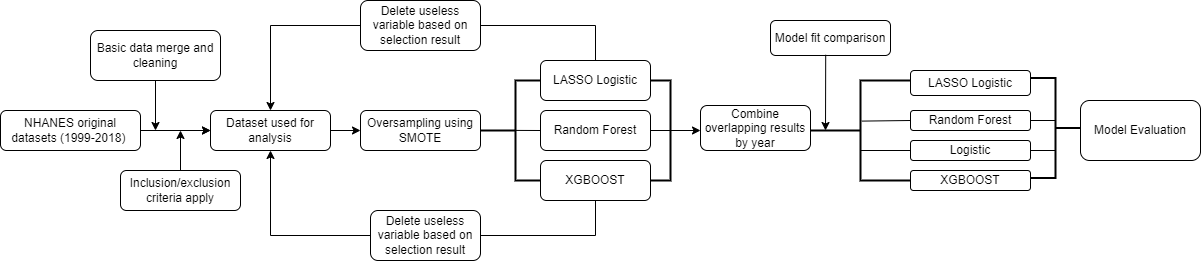

The diagram above was exported from draw.io. Its source (the exported page's mxGraphModel, read from the mxfile embedded in the PNG):
<mxGraphModel dx="1057" dy="1720" grid="1" gridSize="10" guides="1" tooltips="1" connect="1" arrows="1" fold="1" page="1" pageScale="1" pageWidth="827" pageHeight="1169" math="0" shadow="0">
  <root>
    <mxCell id="WIyWlLk6GJQsqaUBKTNV-0" />
    <mxCell id="WIyWlLk6GJQsqaUBKTNV-1" parent="WIyWlLk6GJQsqaUBKTNV-0" />
    <mxCell id="XHGAcSni-Kbprlse5u6Y-3" value="" style="edgeStyle=orthogonalEdgeStyle;rounded=0;orthogonalLoop=1;jettySize=auto;html=1;entryX=0;entryY=0.5;entryDx=0;entryDy=0;" parent="WIyWlLk6GJQsqaUBKTNV-1" source="WIyWlLk6GJQsqaUBKTNV-3" target="XHGAcSni-Kbprlse5u6Y-14" edge="1">
      <mxGeometry relative="1" as="geometry">
        <mxPoint x="340" y="100" as="targetPoint" />
        <Array as="points" />
      </mxGeometry>
    </mxCell>
    <mxCell id="XHGAcSni-Kbprlse5u6Y-55" value="" style="edgeStyle=orthogonalEdgeStyle;rounded=0;orthogonalLoop=1;jettySize=auto;html=1;" parent="WIyWlLk6GJQsqaUBKTNV-1" source="WIyWlLk6GJQsqaUBKTNV-3" target="XHGAcSni-Kbprlse5u6Y-14" edge="1">
      <mxGeometry relative="1" as="geometry" />
    </mxCell>
    <mxCell id="WIyWlLk6GJQsqaUBKTNV-3" value="NHANES original datasets (1999-2018)&amp;nbsp;" style="rounded=1;whiteSpace=wrap;html=1;fontSize=12;glass=0;strokeWidth=1;shadow=0;" parent="WIyWlLk6GJQsqaUBKTNV-1" vertex="1">
      <mxGeometry x="100" y="80" width="140" height="40" as="geometry" />
    </mxCell>
    <mxCell id="XHGAcSni-Kbprlse5u6Y-11" value="" style="edgeStyle=orthogonalEdgeStyle;rounded=0;orthogonalLoop=1;jettySize=auto;html=1;" parent="WIyWlLk6GJQsqaUBKTNV-1" source="XHGAcSni-Kbprlse5u6Y-9" edge="1">
      <mxGeometry relative="1" as="geometry">
        <mxPoint x="255" y="100" as="targetPoint" />
      </mxGeometry>
    </mxCell>
    <mxCell id="XHGAcSni-Kbprlse5u6Y-9" value="Basic data merge and cleaning" style="rounded=1;whiteSpace=wrap;html=1;" parent="WIyWlLk6GJQsqaUBKTNV-1" vertex="1">
      <mxGeometry x="190" width="130" height="50" as="geometry" />
    </mxCell>
    <mxCell id="XHGAcSni-Kbprlse5u6Y-20" value="" style="edgeStyle=orthogonalEdgeStyle;rounded=0;orthogonalLoop=1;jettySize=auto;html=1;" parent="WIyWlLk6GJQsqaUBKTNV-1" source="XHGAcSni-Kbprlse5u6Y-14" target="XHGAcSni-Kbprlse5u6Y-19" edge="1">
      <mxGeometry relative="1" as="geometry" />
    </mxCell>
    <mxCell id="XHGAcSni-Kbprlse5u6Y-14" value="Dataset used for analysis" style="rounded=1;whiteSpace=wrap;html=1;fontSize=12;glass=0;strokeWidth=1;shadow=0;" parent="WIyWlLk6GJQsqaUBKTNV-1" vertex="1">
      <mxGeometry x="310" y="80" width="120" height="40" as="geometry" />
    </mxCell>
    <mxCell id="XHGAcSni-Kbprlse5u6Y-19" value="Oversampling using SMOTE" style="rounded=1;whiteSpace=wrap;html=1;fontSize=12;glass=0;strokeWidth=1;shadow=0;" parent="WIyWlLk6GJQsqaUBKTNV-1" vertex="1">
      <mxGeometry x="460" y="80" width="120" height="40" as="geometry" />
    </mxCell>
    <mxCell id="XHGAcSni-Kbprlse5u6Y-21" value="Inclusion/exclusion criteria apply" style="rounded=1;whiteSpace=wrap;html=1;" parent="WIyWlLk6GJQsqaUBKTNV-1" vertex="1">
      <mxGeometry x="220" y="140" width="120" height="40" as="geometry" />
    </mxCell>
    <mxCell id="XHGAcSni-Kbprlse5u6Y-29" value="" style="strokeWidth=2;html=1;shape=mxgraph.flowchart.annotation_2;align=left;labelPosition=right;pointerEvents=1;" parent="WIyWlLk6GJQsqaUBKTNV-1" vertex="1">
      <mxGeometry x="580" y="50" width="70" height="100" as="geometry" />
    </mxCell>
    <mxCell id="XHGAcSni-Kbprlse5u6Y-31" value="LASSO Logistic" style="rounded=1;whiteSpace=wrap;html=1;" parent="WIyWlLk6GJQsqaUBKTNV-1" vertex="1">
      <mxGeometry x="640" y="30" width="110" height="40" as="geometry" />
    </mxCell>
    <mxCell id="XHGAcSni-Kbprlse5u6Y-32" value="XGBOOST" style="rounded=1;whiteSpace=wrap;html=1;" parent="WIyWlLk6GJQsqaUBKTNV-1" vertex="1">
      <mxGeometry x="640" y="130" width="110" height="40" as="geometry" />
    </mxCell>
    <mxCell id="XHGAcSni-Kbprlse5u6Y-35" value="" style="edgeStyle=orthogonalEdgeStyle;rounded=0;orthogonalLoop=1;jettySize=auto;html=1;" parent="WIyWlLk6GJQsqaUBKTNV-1" source="XHGAcSni-Kbprlse5u6Y-33" edge="1">
      <mxGeometry relative="1" as="geometry">
        <mxPoint x="800" y="100" as="targetPoint" />
      </mxGeometry>
    </mxCell>
    <mxCell id="XHGAcSni-Kbprlse5u6Y-33" value="" style="strokeWidth=2;html=1;shape=mxgraph.flowchart.annotation_1;align=left;pointerEvents=1;rotation=-180;" parent="WIyWlLk6GJQsqaUBKTNV-1" vertex="1">
      <mxGeometry x="750" y="50" width="20" height="100" as="geometry" />
    </mxCell>
    <mxCell id="XHGAcSni-Kbprlse5u6Y-36" value="Combine overlapping results by year" style="rounded=1;whiteSpace=wrap;html=1;" parent="WIyWlLk6GJQsqaUBKTNV-1" vertex="1">
      <mxGeometry x="800" y="75" width="110" height="45" as="geometry" />
    </mxCell>
    <mxCell id="XHGAcSni-Kbprlse5u6Y-39" value="Delete useless variable based on selection result" style="rounded=1;whiteSpace=wrap;html=1;" parent="WIyWlLk6GJQsqaUBKTNV-1" vertex="1">
      <mxGeometry x="460" y="-30" width="120" height="50" as="geometry" />
    </mxCell>
    <mxCell id="XHGAcSni-Kbprlse5u6Y-42" value="Delete useless variable based on selection result" style="rounded=1;whiteSpace=wrap;html=1;" parent="WIyWlLk6GJQsqaUBKTNV-1" vertex="1">
      <mxGeometry x="470" y="180" width="110" height="50" as="geometry" />
    </mxCell>
    <mxCell id="XHGAcSni-Kbprlse5u6Y-49" value="" style="endArrow=none;html=1;rounded=0;exitX=1;exitY=0.5;exitDx=0;exitDy=0;entryX=0.5;entryY=0;entryDx=0;entryDy=0;" parent="WIyWlLk6GJQsqaUBKTNV-1" source="XHGAcSni-Kbprlse5u6Y-39" target="XHGAcSni-Kbprlse5u6Y-31" edge="1">
      <mxGeometry width="50" height="50" relative="1" as="geometry">
        <mxPoint x="440" y="130" as="sourcePoint" />
        <mxPoint x="490" y="80" as="targetPoint" />
        <Array as="points">
          <mxPoint x="695" y="-5" />
        </Array>
      </mxGeometry>
    </mxCell>
    <mxCell id="XHGAcSni-Kbprlse5u6Y-51" value="" style="endArrow=classic;html=1;rounded=0;exitX=0;exitY=0.5;exitDx=0;exitDy=0;entryX=0.5;entryY=0;entryDx=0;entryDy=0;" parent="WIyWlLk6GJQsqaUBKTNV-1" source="XHGAcSni-Kbprlse5u6Y-39" target="XHGAcSni-Kbprlse5u6Y-14" edge="1">
      <mxGeometry width="50" height="50" relative="1" as="geometry">
        <mxPoint x="364" as="sourcePoint" />
        <mxPoint x="414" y="-50" as="targetPoint" />
        <Array as="points">
          <mxPoint x="370" y="-5" />
        </Array>
      </mxGeometry>
    </mxCell>
    <mxCell id="XHGAcSni-Kbprlse5u6Y-52" value="" style="endArrow=classic;html=1;rounded=0;exitX=0;exitY=0.5;exitDx=0;exitDy=0;entryX=0.5;entryY=1;entryDx=0;entryDy=0;" parent="WIyWlLk6GJQsqaUBKTNV-1" source="XHGAcSni-Kbprlse5u6Y-42" target="XHGAcSni-Kbprlse5u6Y-14" edge="1">
      <mxGeometry width="50" height="50" relative="1" as="geometry">
        <mxPoint x="440" y="130" as="sourcePoint" />
        <mxPoint x="490" y="80" as="targetPoint" />
        <Array as="points">
          <mxPoint x="370" y="205" />
        </Array>
      </mxGeometry>
    </mxCell>
    <mxCell id="XHGAcSni-Kbprlse5u6Y-53" value="" style="endArrow=none;html=1;rounded=0;exitX=1;exitY=0.5;exitDx=0;exitDy=0;entryX=0.5;entryY=1;entryDx=0;entryDy=0;" parent="WIyWlLk6GJQsqaUBKTNV-1" source="XHGAcSni-Kbprlse5u6Y-42" target="XHGAcSni-Kbprlse5u6Y-32" edge="1">
      <mxGeometry width="50" height="50" relative="1" as="geometry">
        <mxPoint x="440" y="130" as="sourcePoint" />
        <mxPoint x="490" y="80" as="targetPoint" />
        <Array as="points">
          <mxPoint x="695" y="205" />
        </Array>
      </mxGeometry>
    </mxCell>
    <mxCell id="XHGAcSni-Kbprlse5u6Y-54" value="" style="endArrow=classic;html=1;rounded=0;exitX=0.5;exitY=0;exitDx=0;exitDy=0;" parent="WIyWlLk6GJQsqaUBKTNV-1" source="XHGAcSni-Kbprlse5u6Y-21" edge="1">
      <mxGeometry width="50" height="50" relative="1" as="geometry">
        <mxPoint x="440" y="130" as="sourcePoint" />
        <mxPoint x="280" y="100" as="targetPoint" />
      </mxGeometry>
    </mxCell>
    <mxCell id="XHGAcSni-Kbprlse5u6Y-56" value="" style="strokeWidth=2;html=1;shape=mxgraph.flowchart.annotation_2;align=left;labelPosition=right;pointerEvents=1;" parent="WIyWlLk6GJQsqaUBKTNV-1" vertex="1">
      <mxGeometry x="910" y="50" width="100" height="100" as="geometry" />
    </mxCell>
    <mxCell id="XHGAcSni-Kbprlse5u6Y-57" value="LASSO Logistic" style="rounded=1;whiteSpace=wrap;html=1;" parent="WIyWlLk6GJQsqaUBKTNV-1" vertex="1">
      <mxGeometry x="1010" y="40" width="120" height="25" as="geometry" />
    </mxCell>
    <mxCell id="XHGAcSni-Kbprlse5u6Y-59" value="Random Forest" style="rounded=1;whiteSpace=wrap;html=1;" parent="WIyWlLk6GJQsqaUBKTNV-1" vertex="1">
      <mxGeometry x="1010" y="80" width="120" height="20" as="geometry" />
    </mxCell>
    <mxCell id="XHGAcSni-Kbprlse5u6Y-60" value="XGBOOST" style="rounded=1;whiteSpace=wrap;html=1;" parent="WIyWlLk6GJQsqaUBKTNV-1" vertex="1">
      <mxGeometry x="1010" y="140" width="120" height="20" as="geometry" />
    </mxCell>
    <mxCell id="XHGAcSni-Kbprlse5u6Y-61" value="" style="strokeWidth=2;html=1;shape=mxgraph.flowchart.annotation_2;align=left;labelPosition=right;pointerEvents=1;direction=west;" parent="WIyWlLk6GJQsqaUBKTNV-1" vertex="1">
      <mxGeometry x="1130" y="47.5" width="50" height="100" as="geometry" />
    </mxCell>
    <mxCell id="XHGAcSni-Kbprlse5u6Y-63" value="" style="endArrow=none;html=1;rounded=0;exitX=0;exitY=0.5;exitDx=0;exitDy=0;entryX=0.513;entryY=0.406;entryDx=0;entryDy=0;entryPerimeter=0;" parent="WIyWlLk6GJQsqaUBKTNV-1" source="XHGAcSni-Kbprlse5u6Y-59" target="XHGAcSni-Kbprlse5u6Y-56" edge="1">
      <mxGeometry width="50" height="50" relative="1" as="geometry">
        <mxPoint x="930" y="130" as="sourcePoint" />
        <mxPoint x="990" y="100" as="targetPoint" />
      </mxGeometry>
    </mxCell>
    <mxCell id="XHGAcSni-Kbprlse5u6Y-67" value="" style="endArrow=none;html=1;rounded=0;" parent="WIyWlLk6GJQsqaUBKTNV-1" edge="1">
      <mxGeometry width="50" height="50" relative="1" as="geometry">
        <mxPoint x="1130" y="90" as="sourcePoint" />
        <mxPoint x="1155" y="90" as="targetPoint" />
      </mxGeometry>
    </mxCell>
    <mxCell id="XHGAcSni-Kbprlse5u6Y-69" value="Model fit comparison" style="rounded=1;whiteSpace=wrap;html=1;" parent="WIyWlLk6GJQsqaUBKTNV-1" vertex="1">
      <mxGeometry x="870" y="-10" width="120" height="35" as="geometry" />
    </mxCell>
    <mxCell id="XHGAcSni-Kbprlse5u6Y-70" value="" style="endArrow=classic;html=1;rounded=0;exitX=0.46;exitY=0.979;exitDx=0;exitDy=0;exitPerimeter=0;" parent="WIyWlLk6GJQsqaUBKTNV-1" source="XHGAcSni-Kbprlse5u6Y-69" edge="1">
      <mxGeometry width="50" height="50" relative="1" as="geometry">
        <mxPoint x="990" y="160" as="sourcePoint" />
        <mxPoint x="925" y="100" as="targetPoint" />
      </mxGeometry>
    </mxCell>
    <mxCell id="XHGAcSni-Kbprlse5u6Y-71" value="Model Evaluation" style="rounded=1;whiteSpace=wrap;html=1;" parent="WIyWlLk6GJQsqaUBKTNV-1" vertex="1">
      <mxGeometry x="1180" y="70" width="120" height="60" as="geometry" />
    </mxCell>
    <mxCell id="iSrRpEZpsP3CvPLKCbSg-0" value="Random Forest" style="rounded=1;whiteSpace=wrap;html=1;" parent="WIyWlLk6GJQsqaUBKTNV-1" vertex="1">
      <mxGeometry x="640" y="80" width="110" height="40" as="geometry" />
    </mxCell>
    <mxCell id="iSrRpEZpsP3CvPLKCbSg-1" value="" style="endArrow=none;html=1;rounded=0;exitX=0;exitY=0.5;exitDx=0;exitDy=0;entryX=0.478;entryY=0.499;entryDx=0;entryDy=0;entryPerimeter=0;" parent="WIyWlLk6GJQsqaUBKTNV-1" source="iSrRpEZpsP3CvPLKCbSg-0" target="XHGAcSni-Kbprlse5u6Y-29" edge="1">
      <mxGeometry width="50" height="50" relative="1" as="geometry">
        <mxPoint x="550" y="160" as="sourcePoint" />
        <mxPoint x="600" y="110" as="targetPoint" />
      </mxGeometry>
    </mxCell>
    <mxCell id="iSrRpEZpsP3CvPLKCbSg-2" value="" style="endArrow=none;html=1;rounded=0;exitX=0;exitY=0.5;exitDx=0;exitDy=0;exitPerimeter=0;entryX=1;entryY=0.5;entryDx=0;entryDy=0;" parent="WIyWlLk6GJQsqaUBKTNV-1" source="XHGAcSni-Kbprlse5u6Y-33" target="iSrRpEZpsP3CvPLKCbSg-0" edge="1">
      <mxGeometry width="50" height="50" relative="1" as="geometry">
        <mxPoint x="550" y="160" as="sourcePoint" />
        <mxPoint x="600" y="110" as="targetPoint" />
      </mxGeometry>
    </mxCell>
    <mxCell id="KCjDMF3Q9mmmj8pFM2ZG-0" value="Logistic" style="rounded=1;whiteSpace=wrap;html=1;" parent="WIyWlLk6GJQsqaUBKTNV-1" vertex="1">
      <mxGeometry x="1010" y="110" width="120" height="20" as="geometry" />
    </mxCell>
    <mxCell id="KCjDMF3Q9mmmj8pFM2ZG-1" value="" style="endArrow=none;html=1;rounded=0;" parent="WIyWlLk6GJQsqaUBKTNV-1" edge="1">
      <mxGeometry width="50" height="50" relative="1" as="geometry">
        <mxPoint x="1010" y="120" as="sourcePoint" />
        <mxPoint x="960" y="120" as="targetPoint" />
      </mxGeometry>
    </mxCell>
    <mxCell id="KCjDMF3Q9mmmj8pFM2ZG-2" value="" style="endArrow=none;html=1;rounded=0;exitX=1;exitY=0.5;exitDx=0;exitDy=0;" parent="WIyWlLk6GJQsqaUBKTNV-1" source="KCjDMF3Q9mmmj8pFM2ZG-0" edge="1">
      <mxGeometry width="50" height="50" relative="1" as="geometry">
        <mxPoint x="1010" y="120" as="sourcePoint" />
        <mxPoint x="1155" y="120" as="targetPoint" />
      </mxGeometry>
    </mxCell>
  </root>
</mxGraphModel>